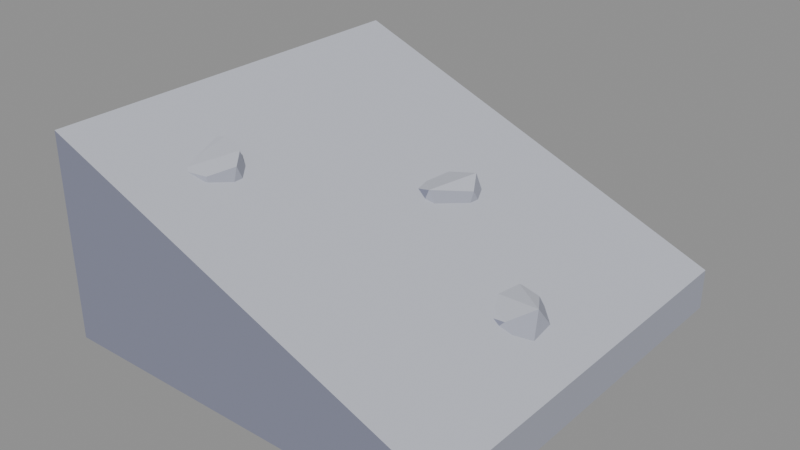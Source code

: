 # Source: rocks-ramp.blend  (saved by Blender 5.2.45; exported with 4.5.12 LTS)
import bpy
from mathutils import Matrix  # noqa: F401  (used for matrix-valued properties, if any)

bpy.ops.wm.read_factory_settings(use_empty=True)
scene = bpy.context.scene
scene.name = 'Scene'

# ---- collections
col_col_lowpoly = bpy.data.collections.new('COL_LowPoly'); scene.collection.children.link(col_col_lowpoly)

# ---- images (referenced by path relative to the original .blend; pixels are not part of the script)
import os
ASSET_DIR = os.environ.get("B2B_ASSET_DIR", "")  # directory of the original .blend (textures are referenced by path, not embedded)
HERE = os.path.dirname(os.path.abspath(__file__))  # packed textures are extracted next to this script under _unpacked/

def load_image(name, relpath, width, height, colorspace="sRGB"):
    """Load a texture the original file referenced (path relative to the .blend, or extracted next to this script)."""
    p = next((c for c in (os.path.join(HERE, relpath), os.path.join(ASSET_DIR, relpath)) if relpath and os.path.exists(c)), "")
    if p:
        img = bpy.data.images.load(p, check_existing=True)
        img.name = name
    else:  # same state as the original file: an image datablock whose file is absent (Cycles renders it pink)
        img = bpy.data.images.new(name, width, height)
        img.source = "FILE"
        img.filepath = "//" + (relpath or name)
    img.colorspace_settings.name = colorspace
    return img
img_rocks_ramp_basecolor = load_image('rocks-ramp_BaseColor', '_unpacked/rocks-ramp_BaseColor.8cf2768a.png', 112, 16, 'sRGB')
img_rocks_ramp_maskmap = load_image('rocks-ramp_MaskMap', '_unpacked/rocks-ramp_MaskMap.37e9bd9d.png', 112, 16, 'Non-Color')

# ---- materials (node trees are filled in below, after node groups)
mat_m_rocks_ramp = bpy.data.materials.new('M_rocks-ramp')

# ---- material node trees
mat_m_rocks_ramp.use_nodes = True; mat_m_rocks_ramp.node_tree.nodes.clear()
_N = mat_m_rocks_ramp.node_tree.nodes; _L = mat_m_rocks_ramp.node_tree.links
n0 = _N.new('ShaderNodeBsdfPrincipled'); n0.name = 'Principled BSDF'; n0.location = (-200, 100)
n0.inputs[10].default_value = 0.005
n1 = _N.new('ShaderNodeOutputMaterial'); n1.name = 'Material Output'; n1.location = (200, 100)
n2 = _N.new('ShaderNodeTexImage'); n2.name = 'Image Texture'; n2.location = (0, 0)
n2.image = img_rocks_ramp_basecolor
n2.interpolation = 'Closest'
n3 = _N.new('ShaderNodeTexImage'); n3.name = 'Image Texture.001'; n3.location = (0, 0)
n3.image = img_rocks_ramp_maskmap
n3.interpolation = 'Closest'
n4 = _N.new('ShaderNodeSeparateColor'); n4.name = 'Separate Color'; n4.location = (0, 0)
n5 = _N.new('ShaderNodeMath'); n5.name = 'Math'; n5.location = (0, 0)
n5.operation = 'SUBTRACT'
n5.inputs[0].default_value = 1.0
_L.new(n0.outputs[0], n1.inputs[0])
_L.new(n2.outputs[0], n0.inputs[0])
_L.new(n3.outputs[0], n4.inputs[0])
_L.new(n4.outputs[0], n0.inputs[1])
_L.new(n3.outputs[1], n5.inputs[1])
_L.new(n5.outputs[0], n0.inputs[2])
n1.is_active_output = True

# ---- meshes
me_rocks_ramp = bpy.data.meshes.new('rocks-ramp')
me_rocks_ramp.from_pydata([(-0.5, -0.5, 0.0), (0.5, -0.5, 0.0), (0.5, 0.5, 0.0), (-0.5, 0.5, 0.0), (-0.5, -0.5, 0.5), (0.5, -0.5, 0.1), (0.5, 0.5, 0.1), (-0.5, 0.5, 0.5), (-0.1694, -0.2643, 0.0), (-0.2086, -0.158, 0.0), (-0.3363, -0.1584, 0.0), (-0.4051, -0.2025, 0.0), (-0.4321, -0.3349, 0.0), (-0.3377, -0.3957, 0.0), (-0.2014, -0.3796, 0.0), (-0.2009, -0.1996, 0.2475), (-0.2864, -0.1633, 0.2475), (-0.3715, -0.1713, 0.2475), (-0.4294, -0.301, 0.2475), (-0.3572, -0.3901, 0.2475), (-0.267, -0.3974, 0.2475), (-0.1997, -0.3323, 0.2475), (-0.253, -0.2241, 0.4318), (-0.323, -0.1992, 0.4391), (-0.3643, -0.2307, 0.4316), (-0.3636, -0.3207, 0.411), (-0.3037, -0.3491, 0.4164), (-0.2457, -0.3258, 0.409), (-0.2221, -0.2633, 0.4172), (0.1317, 0.1407, 0.0), (0.06435, 0.2634, 0.0), (-0.0651, 0.2701, 0.0), (-0.1453, 0.1375, 0.0), (-0.06311, 0.0231, 0.0), (0.06006, 0.04499, 0.0), (0.1004, 0.2242, 0.176), (0.005454, 0.273, 0.176), (-0.08847, 0.2304, 0.176), (-0.1162, 0.1052, 0.176), (-0.01544, 0.03493, 0.176), (0.09175, 0.0834, 0.176), (0.0462, 0.216, 0.3133), (-0.05089, 0.2053, 0.2884), (-0.07764, 0.1729, 0.2996), (-0.03683, 0.08406, 0.2994), (0.02165, 0.07362, 0.3147), (0.07244, 0.1716, 0.2908), (0.4266, -0.0009696, 0.0), (0.3604, 0.1034, 0.0), (0.2068, 0.0795, 0.0), (0.1612, -0.06004, 0.0), (0.2603, -0.163, 0.0), (0.3386, -0.1425, 0.0), (0.4015, 0.03687, 0.1045), (0.3222, 0.08742, 0.1045), (0.1788, 0.01259, 0.1045), (0.1997, -0.1133, 0.1045), (0.2707, -0.14, 0.1045), (0.4128, -0.09164, 0.1045), (0.3383, 0.04705, 0.1761), (0.2787, 0.05367, 0.1855), (0.2189, -0.0193, 0.189), (0.2452, -0.08607, 0.1717), (0.3408, -0.08187, 0.1759), (0.3757, -0.01349, 0.1877)], [], [(0, 3, 2, 1), (4, 5, 6, 7), (0, 1, 5, 4), (1, 2, 6, 5), (2, 3, 7, 6), (3, 0, 4, 7), (14, 13, 12), (14, 12, 11), (14, 11, 10), (14, 10, 9), (14, 9, 8), (9, 15, 8), (15, 21, 8), (21, 14, 8), (21, 20, 14), (20, 13, 14), (10, 16, 9), (16, 15, 9), (22, 28, 15), (28, 21, 15), (16, 22, 15), (28, 27, 21), (27, 20, 21), (20, 19, 13), (19, 12, 13), (27, 26, 20), (26, 19, 20), (11, 17, 10), (17, 16, 10), (17, 23, 16), (23, 22, 16), (23, 26, 22), (26, 28, 22), (26, 27, 28), (19, 18, 12), (18, 11, 12), (26, 25, 19), (25, 18, 19), (23, 24, 26), (24, 25, 26), (18, 17, 11), (18, 24, 17), (24, 23, 17), (25, 24, 18), (34, 33, 32), (34, 32, 31), (34, 31, 30), (34, 30, 29), (30, 35, 29), (35, 40, 29), (40, 34, 29), (40, 39, 34), (39, 33, 34), (31, 36, 30), (36, 35, 30), (36, 41, 35), (41, 46, 35), (46, 40, 35), (46, 45, 40), (45, 39, 40), (39, 38, 33), (38, 32, 33), (45, 44, 39), (44, 38, 39), (32, 37, 31), (37, 36, 31), (42, 41, 36), (37, 42, 36), (43, 45, 41), (45, 46, 41), (42, 43, 41), (43, 44, 45), (38, 43, 32), (43, 37, 32), (44, 43, 38), (43, 42, 37), (51, 56, 50), (56, 55, 50), (55, 49, 50), (49, 48, 47), (49, 47, 52), (49, 52, 51), (49, 51, 50), (52, 57, 51), (57, 56, 51), (57, 62, 56), (62, 61, 56), (61, 55, 56), (60, 49, 55), (61, 60, 55), (60, 54, 49), (54, 48, 49), (58, 57, 52), (47, 58, 52), (58, 63, 57), (63, 62, 57), (63, 61, 62), (63, 64, 61), (64, 60, 61), (59, 54, 60), (64, 59, 60), (59, 53, 54), (53, 48, 54), (53, 47, 48), (47, 53, 58), (53, 64, 58), (64, 63, 58), (53, 59, 64)])
_uv = me_rocks_ramp.uv_layers.new(name='UVMap')
_uv.uv.foreach_set('vector', [0.6429, 0.5, 0.6429, 0.5, 0.6429, 0.5, 0.6429, 0.5, 0.9286, 0.5, 0.9286, 0.5, 0.9286, 0.5, 0.9286, 0.5, 0.7857, 0.5, 0.7857, 0.5, 0.7857, 0.5, 0.7857, 0.5, 0.6429, 0.5, 0.6429, 0.5, 0.6429, 0.5, 0.6429, 0.5, 0.6429, 0.5, 0.6429, 0.5, 0.6429, 0.5, 0.6429, 0.5, 0.7857, 0.5, 0.7857, 0.5, 0.7857, 0.5, 0.7857, 0.5, 0.6429, 0.5, 0.6429, 0.5, 0.6429, 0.5, 0.6429, 0.5, 0.6429, 0.5, 0.6429, 0.5, 0.6429, 0.5, 0.6429, 0.5, 0.6429, 0.5, 0.6429, 0.5, 0.6429, 0.5, 0.6429, 0.5, 0.6429, 0.5, 0.6429, 0.5, 0.6429, 0.5, 0.6429, 0.5, 0.6429, 0.5, 0.6429, 0.5, 0.6429, 0.5, 0.6429, 0.5, 0.6429, 0.5, 0.6429, 0.5, 0.6429, 0.5, 0.6429, 0.5, 0.6429, 0.5, 0.6429, 0.5, 0.6429, 0.5, 0.7857, 0.5, 0.7857, 0.5, 0.7857, 0.5, 0.6429, 0.5, 0.6429, 0.5, 0.6429, 0.5, 0.6429, 0.5, 0.6429, 0.5, 0.6429, 0.5, 0.6429, 0.5, 0.6429, 0.5, 0.6429, 0.5, 0.6429, 0.5, 0.6429, 0.5, 0.6429, 0.5, 0.6429, 0.5, 0.6429, 0.5, 0.6429, 0.5, 0.6429, 0.5, 0.6429, 0.5, 0.6429, 0.5, 0.6429, 0.5, 0.6429, 0.5, 0.6429, 0.5, 0.7857, 0.5, 0.7857, 0.5, 0.7857, 0.5, 0.7857, 0.5, 0.7857, 0.5, 0.7857, 0.5, 0.6429, 0.5, 0.6429, 0.5, 0.6429, 0.5, 0.7857, 0.5, 0.7857, 0.5, 0.7857, 0.5, 0.6429, 0.5, 0.6429, 0.5, 0.6429, 0.5, 0.6429, 0.5, 0.6429, 0.5, 0.6429, 0.5, 0.6429, 0.5, 0.6429, 0.5, 0.6429, 0.5, 0.6429, 0.5, 0.6429, 0.5, 0.6429, 0.5, 0.9286, 0.5, 0.9286, 0.5, 0.9286, 0.5, 0.9286, 0.5, 0.9286, 0.5, 0.9286, 0.5, 0.9286, 0.5, 0.9286, 0.5, 0.9286, 0.5, 0.7857, 0.5, 0.7857, 0.5, 0.7857, 0.5, 0.7857, 0.5, 0.7857, 0.5, 0.7857, 0.5, 0.7857, 0.5, 0.7857, 0.5, 0.7857, 0.5, 0.7857, 0.5, 0.7857, 0.5, 0.7857, 0.5, 0.9286, 0.5, 0.9286, 0.5, 0.9286, 0.5, 0.9286, 0.5, 0.9286, 0.5, 0.9286, 0.5, 0.6429, 0.5, 0.6429, 0.5, 0.6429, 0.5, 0.6429, 0.5, 0.6429, 0.5, 0.6429, 0.5, 0.6429, 0.5, 0.6429, 0.5, 0.6429, 0.5, 0.7857, 0.5, 0.7857, 0.5, 0.7857, 0.5, 0.6429, 0.5, 0.6429, 0.5, 0.6429, 0.5, 0.6429, 0.5, 0.6429, 0.5, 0.6429, 0.5, 0.6429, 0.5, 0.6429, 0.5, 0.6429, 0.5, 0.6429, 0.5, 0.6429, 0.5, 0.6429, 0.5, 0.6429, 0.5, 0.6429, 0.5, 0.6429, 0.5, 0.6429, 0.5, 0.6429, 0.5, 0.6429, 0.5, 0.6429, 0.5, 0.6429, 0.5, 0.6429, 0.5, 0.6429, 0.5, 0.6429, 0.5, 0.6429, 0.5, 0.7857, 0.5, 0.7857, 0.5, 0.7857, 0.5, 0.6429, 0.5, 0.6429, 0.5, 0.6429, 0.5, 0.6429, 0.5, 0.6429, 0.5, 0.6429, 0.5, 0.6429, 0.5, 0.6429, 0.5, 0.6429, 0.5, 0.6429, 0.5, 0.6429, 0.5, 0.6429, 0.5, 0.6429, 0.5, 0.6429, 0.5, 0.6429, 0.5, 0.6429, 0.5, 0.6429, 0.5, 0.6429, 0.5, 0.6429, 0.5, 0.6429, 0.5, 0.6429, 0.5, 0.7857, 0.5, 0.7857, 0.5, 0.7857, 0.5, 0.7857, 0.5, 0.7857, 0.5, 0.7857, 0.5, 0.7857, 0.5, 0.7857, 0.5, 0.7857, 0.5, 0.7857, 0.5, 0.7857, 0.5, 0.7857, 0.5, 0.6429, 0.5, 0.6429, 0.5, 0.6429, 0.5, 0.6429, 0.5, 0.6429, 0.5, 0.6429, 0.5, 0.6429, 0.5, 0.6429, 0.5, 0.6429, 0.5, 0.6429, 0.5, 0.6429, 0.5, 0.6429, 0.5, 0.9286, 0.5, 0.9286, 0.5, 0.9286, 0.5, 0.9286, 0.5, 0.9286, 0.5, 0.9286, 0.5, 0.9286, 0.5, 0.9286, 0.5, 0.9286, 0.5, 0.9286, 0.5, 0.9286, 0.5, 0.9286, 0.5, 0.7857, 0.5, 0.7857, 0.5, 0.7857, 0.5, 0.7857, 0.5, 0.7857, 0.5, 0.7857, 0.5, 0.7857, 0.5, 0.7857, 0.5, 0.7857, 0.5, 0.6429, 0.5, 0.6429, 0.5, 0.6429, 0.5, 0.7857, 0.5, 0.7857, 0.5, 0.7857, 0.5, 0.7857, 0.5, 0.7857, 0.5, 0.7857, 0.5, 0.7857, 0.5, 0.7857, 0.5, 0.7857, 0.5, 0.6429, 0.5, 0.6429, 0.5, 0.6429, 0.5, 0.6429, 0.5, 0.6429, 0.5, 0.6429, 0.5, 0.6429, 0.5, 0.6429, 0.5, 0.6429, 0.5, 0.6429, 0.5, 0.6429, 0.5, 0.6429, 0.5, 0.7857, 0.5, 0.7857, 0.5, 0.7857, 0.5, 0.7857, 0.5, 0.7857, 0.5, 0.7857, 0.5, 0.7857, 0.5, 0.7857, 0.5, 0.7857, 0.5, 0.7857, 0.5, 0.7857, 0.5, 0.7857, 0.5, 0.7857, 0.5, 0.7857, 0.5, 0.7857, 0.5, 0.6429, 0.5, 0.6429, 0.5, 0.6429, 0.5, 0.6429, 0.5, 0.6429, 0.5, 0.6429, 0.5, 0.6429, 0.5, 0.6429, 0.5, 0.6429, 0.5, 0.6429, 0.5, 0.6429, 0.5, 0.6429, 0.5, 0.7857, 0.5, 0.7857, 0.5, 0.7857, 0.5, 0.6429, 0.5, 0.6429, 0.5, 0.6429, 0.5, 0.6429, 0.5, 0.6429, 0.5, 0.6429, 0.5, 0.7857, 0.5, 0.7857, 0.5, 0.7857, 0.5, 0.9286, 0.5, 0.9286, 0.5, 0.9286, 0.5, 0.9286, 0.5, 0.9286, 0.5, 0.9286, 0.5, 0.9286, 0.5, 0.9286, 0.5, 0.9286, 0.5, 0.6429, 0.5, 0.6429, 0.5, 0.6429, 0.5, 0.9286, 0.5, 0.9286, 0.5, 0.9286, 0.5, 0.6429, 0.5, 0.6429, 0.5, 0.6429, 0.5, 0.6429, 0.5, 0.6429, 0.5, 0.6429, 0.5, 0.6429, 0.5, 0.6429, 0.5, 0.6429, 0.5, 0.6429, 0.5, 0.6429, 0.5, 0.6429, 0.5, 0.6429, 0.5, 0.6429, 0.5, 0.6429, 0.5, 0.6429, 0.5, 0.6429, 0.5, 0.6429, 0.5, 0.6429, 0.5, 0.6429, 0.5, 0.6429, 0.5])
me_rocks_ramp.materials.append(mat_m_rocks_ramp)
me_rocks_ramp.update()

# ---- objects
ob_rocks_ramp = bpy.data.objects.new('rocks-ramp', me_rocks_ramp)

# ---- transforms, parenting, visibility, modifiers, constraints
ob_rocks_ramp.location = (0.0, 0.0, 0.0)

# ---- collection membership
col_col_lowpoly.objects.link(ob_rocks_ramp)

# ---- scene / render settings (as saved in the file)
scene.frame_start = 1; scene.frame_end = 250; scene.frame_set(1)
scene.render.engine = 'BLENDER_EEVEE_NEXT'
scene.render.bake_bias = 0.0
scene.render.bake_samples = 0
scene.render.compositor_device = 'GPU'
scene.eevee.use_volume_custom_range = False
scene.eevee.fast_gi_thickness_near = 0.1
scene.eevee.fast_gi_thickness_far = 0.0
scene.eevee.ray_tracing_options.screen_trace_thickness = 0.1
bpy.context.view_layer.update()

# ---- added for rendering (the .blend has no active camera and no usable light): camera, sun + grey world if the file has none
cam_auto = bpy.data.cameras.new('AutoCamera')
cam_auto.lens = 50.0
cam_auto.sensor_width = 36.0
cam_auto.clip_end = 1000.0
ob_auto_camera = bpy.data.objects.new('AutoCamera', cam_auto)
scene.collection.objects.link(ob_auto_camera)
ob_auto_camera.location = (1.38784, -1.6654, 1.36027)
ob_auto_camera.rotation_euler = (1.09748, -7.21219e-08, 0.694738)
scene.camera = ob_auto_camera
light_auto_sun = bpy.data.lights.new('AutoSun', 'SUN')
light_auto_sun.energy = 3.0
light_auto_sun.angle = 0.0523599
ob_auto_sun = bpy.data.objects.new('AutoSun', light_auto_sun)
scene.collection.objects.link(ob_auto_sun)
ob_auto_sun.rotation_euler = (0.872665, 0.174533, 0.523599)
if scene.world is None:
    world_auto = bpy.data.worlds.new('AutoWorld')
    world_auto.color = (0.3, 0.3, 0.3)
    scene.world = world_auto
bpy.context.view_layer.update()

